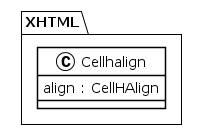

The diagram above was rendered by PlantUML. Its source (embedded in the PNG):
@startuml
!theme plain
package XHTML {
class Cellhalign {
	 align : CellHAlign
}
}
@enduml